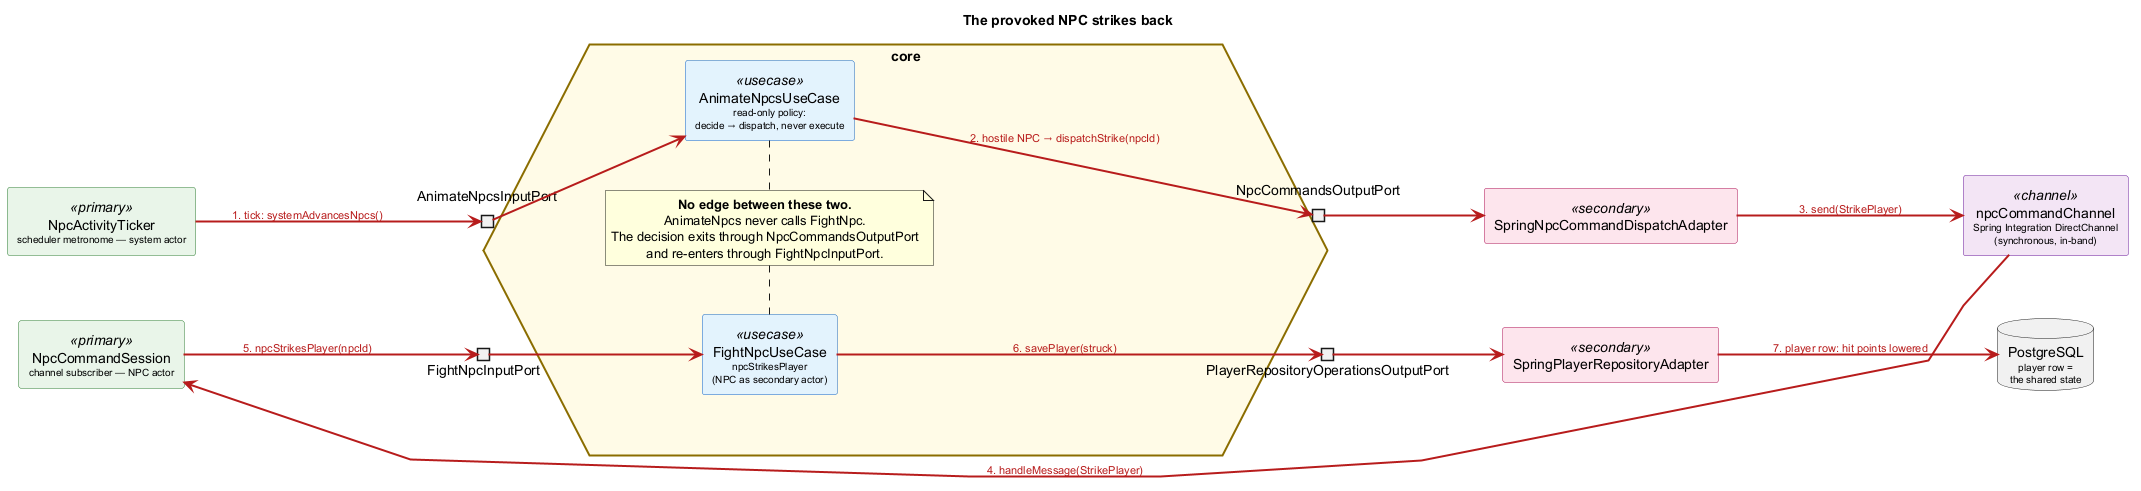

The diagram above was rendered by PlantUML. Its source (embedded in the PNG):
@startuml npc-strikes-player
title The provoked NPC strikes back

left to right direction
skinparam componentStyle rectangle
skinparam linetype polyline
skinparam defaultTextAlignment center
skinparam ArrowFontSize 11
skinparam PortFontSize 10
skinparam nodesep 25
skinparam ranksep 70
skinparam HexagonBorderColor #8A6D00
skinparam HexagonBorderThickness 2
skinparam component {
  BackgroundColor<<usecase>> #E3F2FD
  BorderColor<<usecase>> #1565C0
  BackgroundColor<<primary>> #E8F5E9
  BorderColor<<primary>> #2E7D32
  BackgroundColor<<secondary>> #FCE4EC
  BorderColor<<secondary>> #AD1457
  BackgroundColor<<channel>> #F3E5F5
  BorderColor<<channel>> #6A1B9A
}

component "NpcActivityTicker\n<size:10>scheduler metronome — system actor</size>" as ticker <<primary>>
component "NpcCommandSession\n<size:10>channel subscriber — NPC actor</size>" as cmdSession <<primary>>

hexagon "core" as hex #FFFBE6 {
  portin "AnimateNpcsInputPort" as animateIn
  portin "FightNpcInputPort" as fightIn

  component "AnimateNpcsUseCase\n<size:10>read-only policy:</size>\n<size:10>decide → dispatch, never execute</size>" as animate <<usecase>>
  component "FightNpcUseCase\n<size:10>npcStrikesPlayer</size>\n<size:10>(NPC as secondary actor)</size>" as fight <<usecase>>

  portout "NpcCommandsOutputPort" as cmdOut
  portout "PlayerRepositoryOperationsOutputPort" as playerRepoOut

  note as noDirectCall
    <b>No edge between these two.</b>
    AnimateNpcs never calls FightNpc.
    The decision exits through NpcCommandsOutputPort
    and re-enters through FightNpcInputPort.
  end note
  animate .[norank]. noDirectCall
  noDirectCall .[norank]. fight

}

component "SpringNpcCommandDispatchAdapter" as dispatchAdapter <<secondary>>
component "npcCommandChannel\n<size:10>Spring Integration DirectChannel</size>\n<size:10>(synchronous, in-band)</size>" as channel <<channel>>
component "SpringPlayerRepositoryAdapter" as playerRepo <<secondary>>
database "PostgreSQL\n<size:10>player row =</size>\n<size:10>the shared state</size>" as db

ticker -[#B71C1C,bold]-> animateIn : <color:#B71C1C>1. tick: systemAdvancesNpcs()
animateIn -[#B71C1C,bold]-> animate
animate -[#B71C1C,bold]-> cmdOut : <color:#B71C1C>2. hostile NPC → dispatchStrike(npcId)
cmdOut -[#B71C1C,bold]-> dispatchAdapter
dispatchAdapter -[#B71C1C,bold]-> channel : <color:#B71C1C>3. send(StrikePlayer)
channel -[#B71C1C,bold,norank]-> cmdSession : <color:#B71C1C>4. handleMessage(StrikePlayer)
cmdSession -[#B71C1C,bold]-> fightIn : <color:#B71C1C>5. npcStrikesPlayer(npcId)
fightIn -[#B71C1C,bold]-> fight
fight -[#B71C1C,bold]-> playerRepoOut : <color:#B71C1C>6. savePlayer(struck)
playerRepoOut -[#B71C1C,bold]-> playerRepo
playerRepo -[#B71C1C,bold]-> db : <color:#B71C1C>7. player row: hit points lowered

@enduml